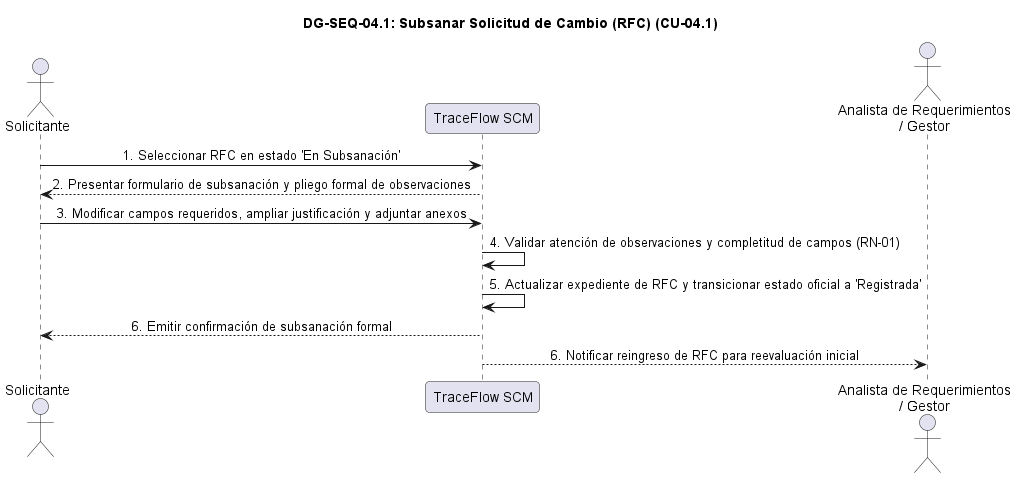

The diagram above was rendered by PlantUML. Its source (embedded in the PNG):
@startuml DG-SEQ-04.1
skinparam shadowing false
skinparam roundcorner 8
skinparam defaultFontName Arial
skinparam sequenceMessageAlign center

title <b>DG-SEQ-04.1: Subsanar Solicitud de Cambio (RFC) (CU-04.1)</b>

actor "Solicitante" as Solicitante
participant "TraceFlow SCM" as Sistema
actor "Analista de Requerimientos\n/ Gestor" as Analista

Solicitante -> Sistema: 1. Seleccionar RFC en estado 'En Subsanación'
Sistema --> Solicitante: 2. Presentar formulario de subsanación y pliego formal de observaciones
Solicitante -> Sistema: 3. Modificar campos requeridos, ampliar justificación y adjuntar anexos
Sistema -> Sistema: 4. Validar atención de observaciones y completitud de campos (RN-01)
Sistema -> Sistema: 5. Actualizar expediente de RFC y transicionar estado oficial a 'Registrada'
Sistema --> Solicitante: 6. Emitir confirmación de subsanación formal
Sistema --> Analista: 6. Notificar reingreso de RFC para reevaluación inicial

@enduml